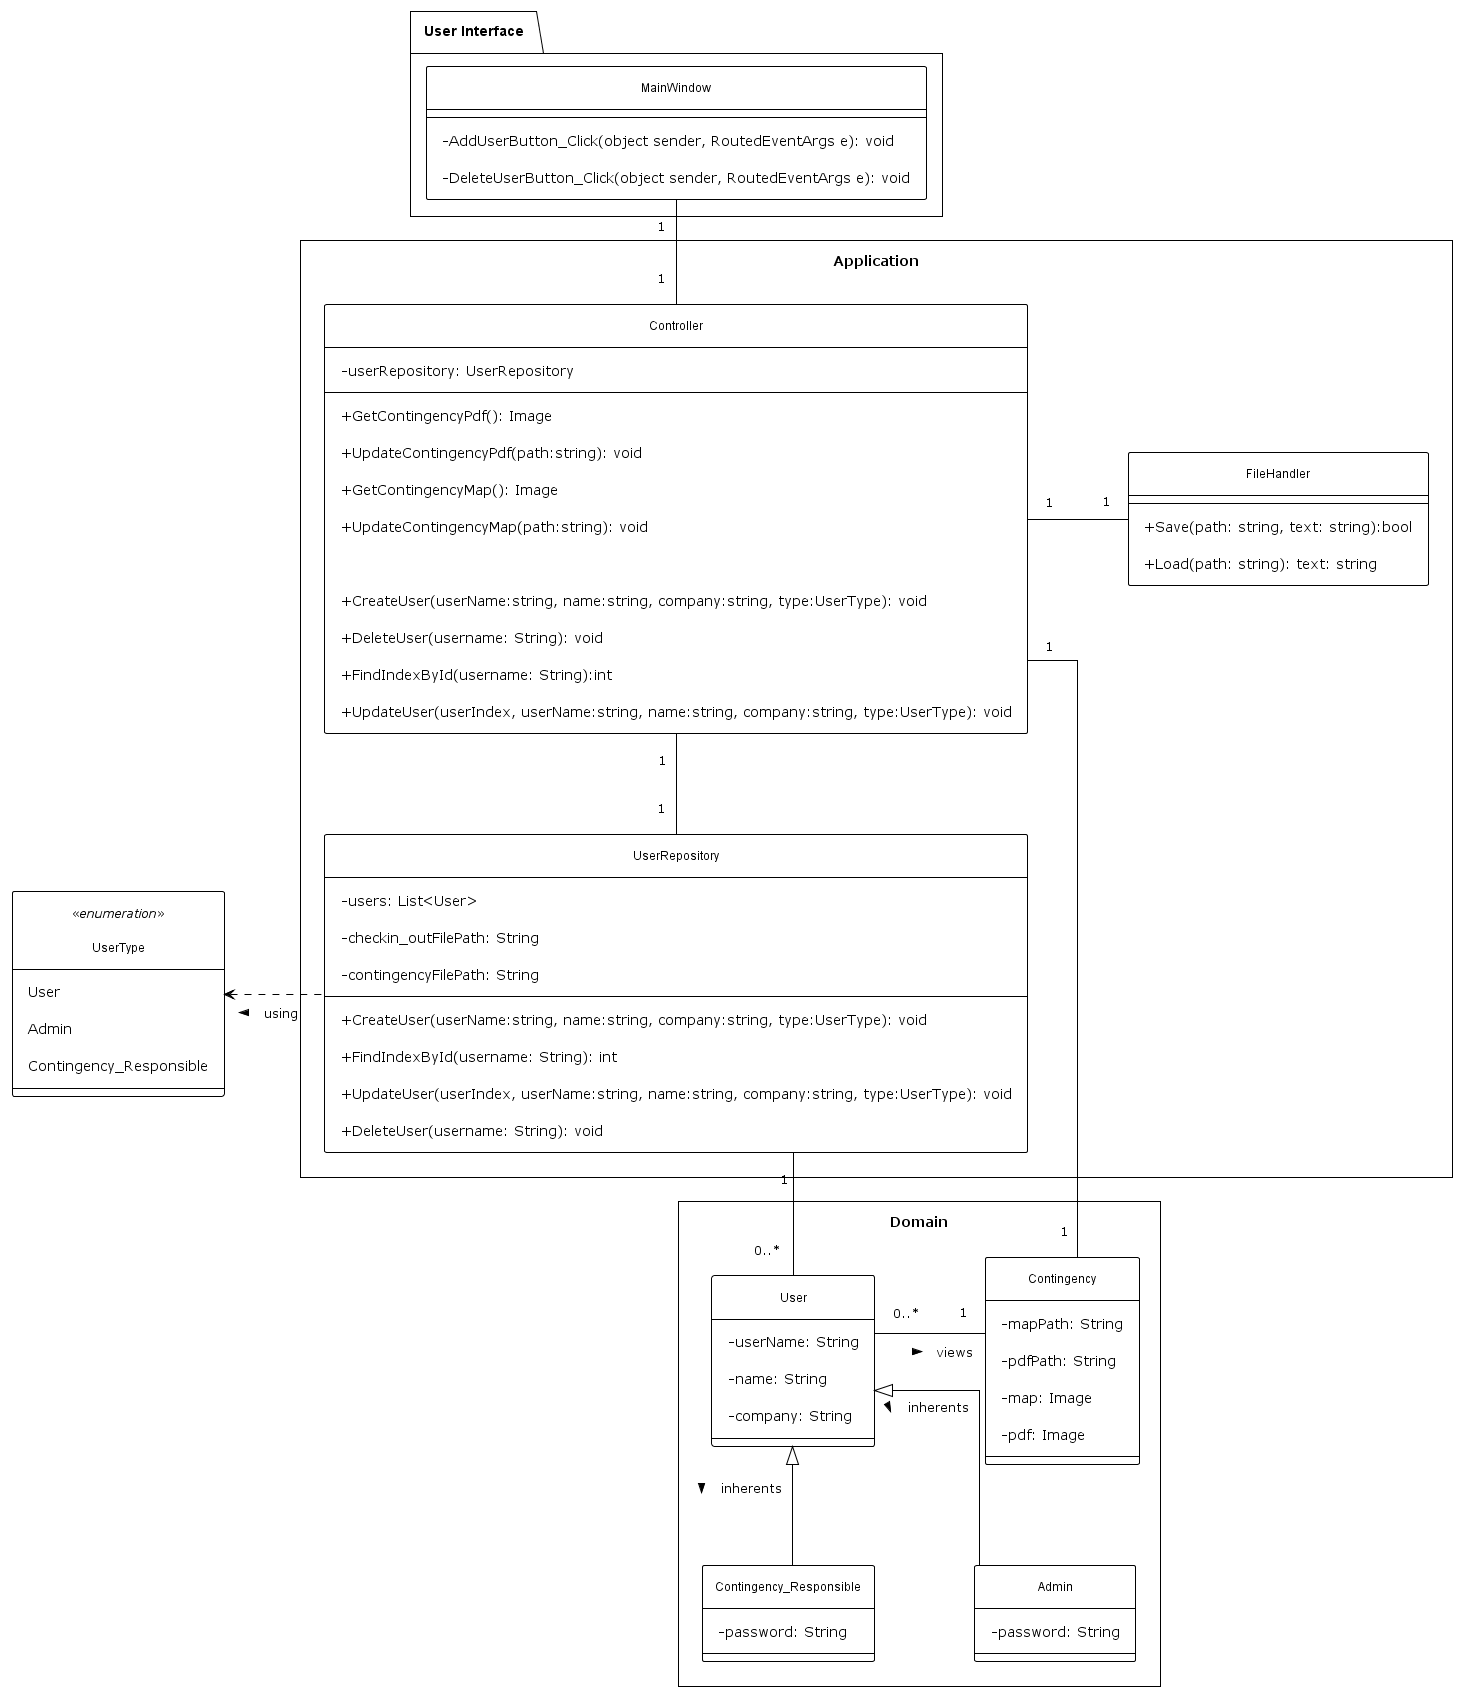

The diagram above was rendered by PlantUML. Its source (embedded in the PNG):
@startuml
!theme plain
skinparam classAttributeIconSize 0
skinparam style strictuml
skinparam linetype ortho
skinparam nodesep 100
skinparam ranksep 100
skinparam padding 10

' Custom styling
skinparam class {
    BackgroundColor White
    BorderColor Black
    ArrowColor Black
    FontName Arial
    FontSize 12
}
skinparam package {
    BackgroundColor White
    BorderColor Black
    FontName Arial
    FontSize 14
}

class UserType <<enumeration>>{
    User
    Admin
    Contingency_Responsible
}
    


' User Interface Layer
package "User Interface" {
    class MainWindow {
        - AddUserButton_Click(object sender, RoutedEventArgs e): void
        - DeleteUserButton_Click(object sender, RoutedEventArgs e): void
    }
}

' Application Layer
package "Application" <<Rectangle>> {
    together {

        class Controller {
            - userRepository: UserRepository

            + GetContingencyPdf(): Image
            + UpdateContingencyPdf(path:string): void
            + GetContingencyMap(): Image
            + UpdateContingencyMap(path:string): void

            + CreateUser(userName:string, name:string, company:string, type:UserType): void
            + DeleteUser(username: String): void
            + FindIndexById(username: String):int
            + UpdateUser(userIndex, userName:string, name:string, company:string, type:UserType): void
            
            
        }

        class FileHandler {
            + Save(path: string, text: string):bool
            + Load(path: string): text: string
        }

    }

    together {
       
        class UserRepository {
            - users: List<User>
            - checkin_outFilePath: String
            - contingencyFilePath: String

            + CreateUser(userName:string, name:string, company:string, type:UserType): void
            + FindIndexById(username: String): int
            + UpdateUser(userIndex, userName:string, name:string, company:string, type:UserType): void
            + DeleteUser(username: String): void
        }
    }
}

' Domain Layer
package "Domain" <<Rectangle>> {
    together {
        class User {
            - userName: String
            - name: String
            - company: String
        }
       
        class Admin {
            - password: String
        }
       
        class Contingency_Responsible {
            - password: String
        }
    }
   
    class Contingency {
        - mapPath: String
        - pdfPath: String
        - map: Image
        - pdf: Image
    }
}

' UI to Contoller
MainWindow "1" -down- "1" Controller

' Controller to x
Controller "1" -down- "1" UserRepository
Controller "1" -right- "1" FileHandler
Controller "1" -down- "1" Contingency

' Repository to Domain
UserRepository "1" -down- "0..*" User

' Inheritance
Admin -up-|> User : inherents <
Contingency_Responsible -up-|> User : inherents <

' Domain Relations
User "0..*" -right- "1" Contingency : views >


'enum
UserRepository .left.> UserType : using >
@enduml